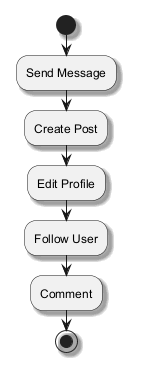

The diagram above was rendered by PlantUML. Its source (embedded in the PNG):
@startuml
skinparam backgroundColor #FFFFFF
skinparam classBackgroundColor #E8F4FA
skinparam classBorderColor #2C7DA0
skinparam shadowing true
start
:Send Message;
:Create Post;
:Edit Profile;
:Follow User;
:Comment;
stop
@enduml